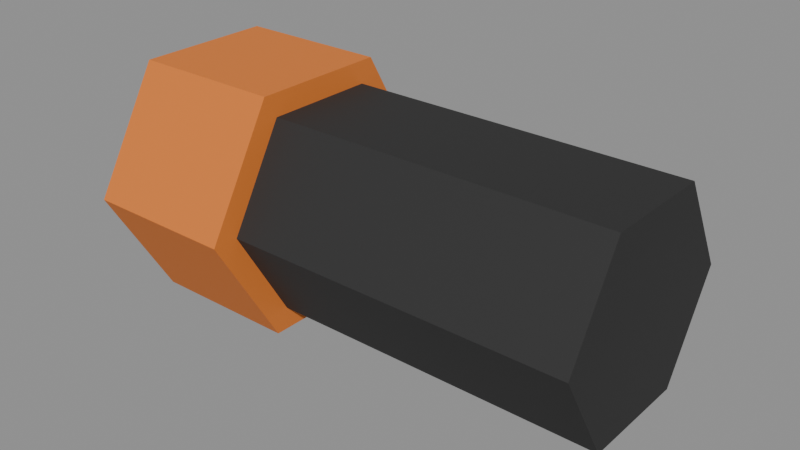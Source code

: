 # Source: battery.blend  (saved by Blender 5.0.119; exported with 4.5.12 LTS)
import bpy
from mathutils import Matrix  # noqa: F401  (used for matrix-valued properties, if any)

bpy.ops.wm.read_factory_settings(use_empty=True)
scene = bpy.context.scene
scene.name = 'Scene'

# ---- materials (node trees are filled in below, after node groups)
mat_c_2b2b2b = bpy.data.materials.new('C_2b2b2b')
mat_c_2b2b2b.diffuse_color = (0.1686, 0.1686, 0.1686, 1.0)
mat_c_e07b2e = bpy.data.materials.new('C_e07b2e')
mat_c_e07b2e.diffuse_color = (0.8784, 0.4824, 0.1804, 1.0)

# ---- material node trees
mat_c_2b2b2b.use_nodes = True; mat_c_2b2b2b.node_tree.nodes.clear()
_N = mat_c_2b2b2b.node_tree.nodes; _L = mat_c_2b2b2b.node_tree.links
n0 = _N.new('ShaderNodeBsdfPrincipled'); n0.name = 'Principled BSDF'; n0.location = (-200, 100)
n0.inputs[0].default_value = (0.02416, 0.02416, 0.02416, 1.0)
n0.inputs[2].default_value = 0.75
n1 = _N.new('ShaderNodeOutputMaterial'); n1.name = 'Material Output'; n1.location = (200, 100)
_L.new(n0.outputs[0], n1.inputs[0])
n1.is_active_output = True
mat_c_e07b2e.use_nodes = True; mat_c_e07b2e.node_tree.nodes.clear()
_N = mat_c_e07b2e.node_tree.nodes; _L = mat_c_e07b2e.node_tree.links
n0 = _N.new('ShaderNodeBsdfPrincipled'); n0.name = 'Principled BSDF'; n0.location = (-200, 100)
n0.inputs[0].default_value = (0.7454, 0.1981, 0.02732, 1.0)
n0.inputs[2].default_value = 0.75
n1 = _N.new('ShaderNodeOutputMaterial'); n1.name = 'Material Output'; n1.location = (200, 100)
_L.new(n0.outputs[0], n1.inputs[0])
n1.is_active_output = True

# ---- meshes
me_battery = bpy.data.meshes.new('battery')
me_battery.from_pydata([(-0.1, 0.048, 4.371e-09), (0.1, 0.048, -4.371e-09), (-0.1, 0.024, -0.04157), (0.1, 0.024, -0.04157), (-0.1, -0.024, -0.04157), (0.1, -0.024, -0.04157), (-0.1, -0.048, 4.371e-09), (0.1, -0.048, -4.371e-09), (-0.1, -0.024, 0.04157), (0.1, -0.024, 0.04157), (-0.1, 0.024, 0.04157), (0.1, 0.024, 0.04157), (-0.112, 0.05919, 1.926e-09), (-0.046, 0.05919, -1.397e-09), (-0.112, 0.0296, -0.05126), (-0.046, 0.0296, -0.05126), (-0.112, -0.0296, -0.05126), (-0.046, -0.0296, -0.05126), (-0.112, -0.05919, 1.926e-09), (-0.046, -0.05919, -1.397e-09), (-0.112, -0.0296, 0.05126), (-0.046, -0.0296, 0.05126), (-0.112, 0.0296, 0.05126), (-0.046, 0.0296, 0.05126)], [], [(0, 1, 3, 2), (2, 3, 5, 4), (4, 5, 7, 6), (6, 7, 9, 8), (3, 1, 11, 9, 7, 5), (8, 9, 11, 10), (10, 11, 1, 0), (0, 2, 4, 6, 8, 10), (12, 13, 15, 14), (14, 15, 17, 16), (16, 17, 19, 18), (18, 19, 21, 20), (15, 13, 23, 21, 19, 17), (20, 21, 23, 22), (22, 23, 13, 12), (12, 14, 16, 18, 20, 22)])
me_battery.polygons.foreach_set('material_index', [0, 0, 0, 0, 0, 0, 0, 0, 1, 1, 1, 1, 1, 1, 1, 1])
me_battery.materials.append(mat_c_2b2b2b)
me_battery.materials.append(mat_c_e07b2e)
me_battery.update()

# ---- objects
ob_battery = bpy.data.objects.new('battery', me_battery)

# ---- transforms, parenting, visibility, modifiers, constraints
ob_battery.location = (0.0, 0.0, 0.0)

# ---- collection membership
scene.collection.objects.link(ob_battery)

# ---- scene / render settings (as saved in the file)
scene.frame_start = 1; scene.frame_end = 250; scene.frame_set(1)
scene.render.engine = 'BLENDER_EEVEE_NEXT'
scene.render.bake_bias = 0.0
scene.render.bake_samples = 0
scene.cycles.sampling_pattern = 'TABULATED_SOBOL'
scene.eevee.use_volume_custom_range = False
bpy.context.view_layer.update()

# ---- added for rendering (the .blend has no active camera and no usable light): camera, sun + grey world if the file has none
cam_auto = bpy.data.cameras.new('AutoCamera')
cam_auto.lens = 50.0
cam_auto.sensor_width = 36.0
cam_auto.clip_end = 1000.0
ob_auto_camera = bpy.data.objects.new('AutoCamera', cam_auto)
scene.collection.objects.link(ob_auto_camera)
ob_auto_camera.location = (0.237863, -0.292636, 0.195091)
ob_auto_camera.rotation_euler = (1.09748, -7.21219e-08, 0.694738)
scene.camera = ob_auto_camera
light_auto_sun = bpy.data.lights.new('AutoSun', 'SUN')
light_auto_sun.energy = 3.0
light_auto_sun.angle = 0.0523599
ob_auto_sun = bpy.data.objects.new('AutoSun', light_auto_sun)
scene.collection.objects.link(ob_auto_sun)
ob_auto_sun.rotation_euler = (0.872665, 0.174533, 0.523599)
if scene.world is None:
    world_auto = bpy.data.worlds.new('AutoWorld')
    world_auto.color = (0.3, 0.3, 0.3)
    scene.world = world_auto
bpy.context.view_layer.update()
